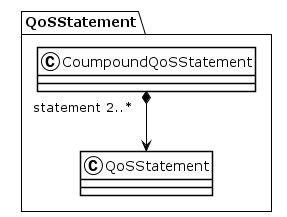

The diagram above was rendered by PlantUML. Its source (embedded in the PNG):
@startuml
!theme plain
package QoSStatement {
class CoumpoundQoSStatement {
}
CoumpoundQoSStatement "statement 2..*" *--> QoSStatement
class QoSStatement {
}
}
@enduml